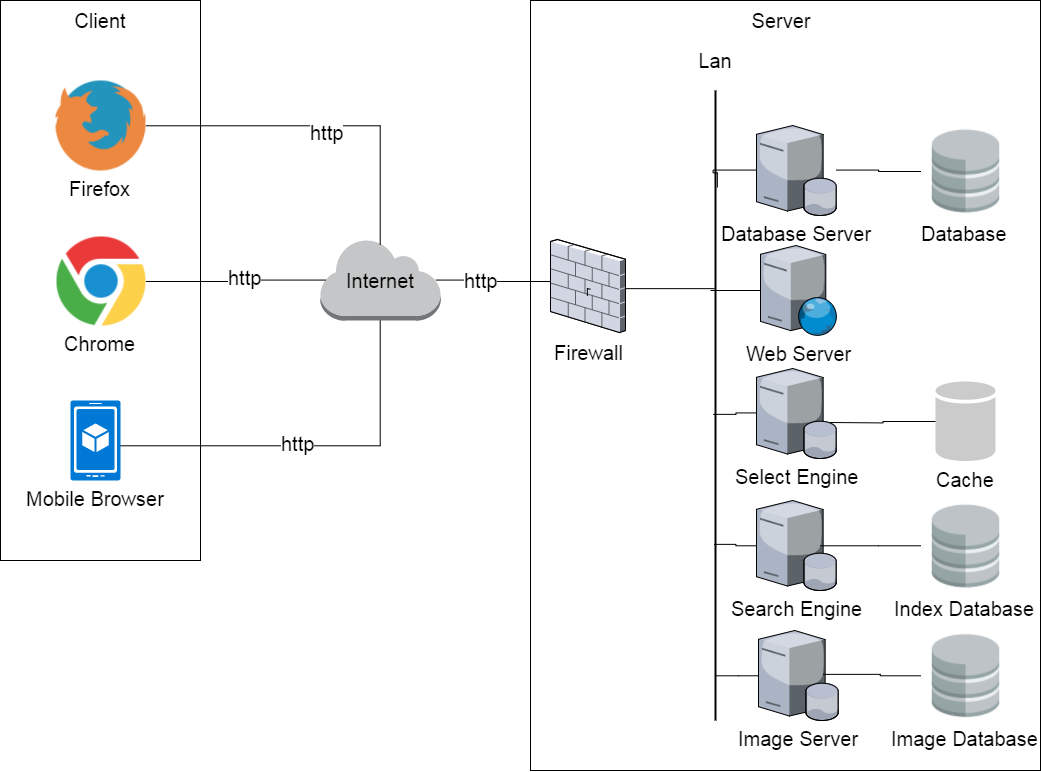

The diagram above was exported from draw.io. Its source (the exported page's mxGraphModel, read from the mxfile embedded in the PNG):
<mxGraphModel dx="1166" dy="709" grid="1" gridSize="10" guides="1" tooltips="1" connect="1" arrows="1" fold="1" page="1" pageScale="1" pageWidth="1169" pageHeight="826" background="#ffffff" math="0" shadow="0">
  <root>
    <mxCell id="0" />
    <mxCell id="1" parent="0" />
    <mxCell id="12" value="" style="whiteSpace=wrap;html=1;fontSize=20;" vertex="1" parent="1">
      <mxGeometry x="610" width="510" height="770" as="geometry" />
    </mxCell>
    <mxCell id="2" value="" style="whiteSpace=wrap;html=1;fontSize=20;" vertex="1" parent="1">
      <mxGeometry x="80" width="200" height="560" as="geometry" />
    </mxCell>
    <mxCell id="3" value="" style="group;fontSize=20;" vertex="1" connectable="0" parent="1">
      <mxGeometry x="105" y="240" width="150" height="120" as="geometry" />
    </mxCell>
    <mxCell id="9" value="Client" style="text;html=1;strokeColor=none;fillColor=none;align=center;verticalAlign=middle;whiteSpace=wrap;fontSize=20;" vertex="1" parent="1">
      <mxGeometry x="160" y="10" width="40" height="20" as="geometry" />
    </mxCell>
    <mxCell id="45" style="edgeStyle=orthogonalEdgeStyle;rounded=0;html=1;exitX=0.5;exitY=1;exitPerimeter=0;entryX=0.994;entryY=0.573;entryPerimeter=0;startArrow=none;startFill=0;endArrow=none;endFill=0;jettySize=auto;orthogonalLoop=1;fontSize=20;" edge="1" parent="1" source="11" target="41">
      <mxGeometry relative="1" as="geometry" />
    </mxCell>
    <mxCell id="80" value="http" style="text;html=1;resizable=0;points=[];align=center;verticalAlign=middle;labelBackgroundColor=#ffffff;fontSize=20;" vertex="1" connectable="0" parent="45">
      <mxGeometry x="0.0815" y="-3" relative="1" as="geometry">
        <mxPoint as="offset" />
      </mxGeometry>
    </mxCell>
    <mxCell id="47" style="edgeStyle=orthogonalEdgeStyle;rounded=0;html=1;exitX=0.96;exitY=0.5;exitPerimeter=0;entryX=-0.004;entryY=0.444;entryPerimeter=0;startArrow=none;startFill=0;endArrow=none;endFill=0;jettySize=auto;orthogonalLoop=1;fontSize=20;" edge="1" parent="1" source="11" target="46">
      <mxGeometry relative="1" as="geometry" />
    </mxCell>
    <mxCell id="81" value="http" style="text;html=1;resizable=0;points=[];align=center;verticalAlign=middle;labelBackgroundColor=#ffffff;fontSize=20;" vertex="1" connectable="0" parent="47">
      <mxGeometry x="-0.225" relative="1" as="geometry">
        <mxPoint as="offset" />
      </mxGeometry>
    </mxCell>
    <mxCell id="11" value="Internet" style="dashed=0;html=1;shape=mxgraph.aws2.non-service_specific.internet;strokeColor=none;fontSize=20;" vertex="1" parent="1">
      <mxGeometry x="400" y="240" width="120" height="80" as="geometry" />
    </mxCell>
    <mxCell id="19" value="Server" style="text;html=1;strokeColor=none;fillColor=none;align=center;verticalAlign=middle;whiteSpace=wrap;fontSize=20;" vertex="1" parent="1">
      <mxGeometry x="840" y="10" width="40" height="20" as="geometry" />
    </mxCell>
    <mxCell id="43" style="edgeStyle=orthogonalEdgeStyle;rounded=0;html=1;exitX=1;exitY=0.5;entryX=0.5;entryY=0.04;entryPerimeter=0;startArrow=none;startFill=0;endArrow=none;endFill=0;jettySize=auto;orthogonalLoop=1;fontSize=20;" edge="1" parent="1" source="37" target="11">
      <mxGeometry relative="1" as="geometry" />
    </mxCell>
    <mxCell id="79" value="http" style="text;html=1;resizable=0;points=[];align=center;verticalAlign=middle;labelBackgroundColor=#ffffff;fontSize=20;" vertex="1" connectable="0" parent="43">
      <mxGeometry x="0.0202" y="-6" relative="1" as="geometry">
        <mxPoint as="offset" />
      </mxGeometry>
    </mxCell>
    <mxCell id="37" value="Firefox" style="shape=image;html=1;verticalAlign=top;verticalLabelPosition=bottom;labelBackgroundColor=#ffffff;imageAspect=0;aspect=fixed;image=https://cdn1.iconfinder.com/data/icons/smallicons-logotypes/32/firefox-128.png;fillColor=none;fontSize=20;" vertex="1" parent="1">
      <mxGeometry x="135" y="80" width="90" height="90" as="geometry" />
    </mxCell>
    <mxCell id="44" style="edgeStyle=orthogonalEdgeStyle;rounded=0;html=1;exitX=1;exitY=0.5;entryX=0.04;entryY=0.5;entryPerimeter=0;startArrow=none;startFill=0;endArrow=none;endFill=0;jettySize=auto;orthogonalLoop=1;fontSize=20;" edge="1" parent="1" source="38" target="11">
      <mxGeometry relative="1" as="geometry" />
    </mxCell>
    <mxCell id="78" value="http" style="text;html=1;resizable=0;points=[];align=center;verticalAlign=middle;labelBackgroundColor=#ffffff;fontSize=20;" vertex="1" connectable="0" parent="44">
      <mxGeometry x="0.0952" y="3" relative="1" as="geometry">
        <mxPoint as="offset" />
      </mxGeometry>
    </mxCell>
    <mxCell id="38" value="Chrome" style="shape=image;html=1;verticalAlign=top;verticalLabelPosition=bottom;labelBackgroundColor=#ffffff;imageAspect=0;aspect=fixed;image=https://cdn1.iconfinder.com/data/icons/logotypes/32/chrome-128.png;fillColor=none;fontSize=20;" vertex="1" parent="1">
      <mxGeometry x="136" y="236" width="89" height="89" as="geometry" />
    </mxCell>
    <mxCell id="41" value="&lt;div&gt;Mobile Browser&lt;/div&gt;" style="shadow=0;dashed=0;html=1;strokeColor=none;labelPosition=center;verticalLabelPosition=bottom;verticalAlign=top;shape=mxgraph.mscae.cloud.mobile_app;fillColor=#0079D6;fontSize=20;" vertex="1" parent="1">
      <mxGeometry x="150" y="400" width="50" height="80" as="geometry" />
    </mxCell>
    <mxCell id="49" value="" style="line;strokeWidth=2;direction=south;html=1;fillColor=none;fontSize=20;" vertex="1" parent="1">
      <mxGeometry x="790" y="90" width="10" height="630" as="geometry" />
    </mxCell>
    <mxCell id="50" style="edgeStyle=orthogonalEdgeStyle;rounded=0;html=1;entryX=0.5;entryY=0.6;entryPerimeter=0;startArrow=none;startFill=0;endArrow=none;endFill=0;jettySize=auto;orthogonalLoop=1;fontSize=20;" edge="1" parent="1" source="46">
      <mxGeometry x="525.4285714285716" y="291.1428571428572" as="geometry">
        <mxPoint x="670" y="289" as="sourcePoint" />
        <mxPoint x="794.0000000000002" y="288.28571428571433" as="targetPoint" />
        <Array as="points">
          <mxPoint x="644" y="289" />
        </Array>
      </mxGeometry>
    </mxCell>
    <mxCell id="46" value="" style="verticalLabelPosition=bottom;aspect=fixed;html=1;verticalAlign=top;strokeColor=none;shape=mxgraph.citrix.firewall;fillColor=none;fontSize=20;" vertex="1" parent="1">
      <mxGeometry x="630" y="239" width="75" height="93" as="geometry" />
    </mxCell>
    <mxCell id="51" style="edgeStyle=orthogonalEdgeStyle;rounded=0;html=1;entryX=0.5;entryY=0.6;entryPerimeter=0;startArrow=none;startFill=0;endArrow=none;endFill=0;jettySize=auto;orthogonalLoop=1;fontSize=20;" edge="1" parent="1" target="46">
      <mxGeometry x="525.4285714285716" y="291.1428571428572" as="geometry">
        <mxPoint x="669.7142857142858" y="288.7142857142858" as="sourcePoint" />
        <mxPoint x="794.0000000000002" y="288.7142857142858" as="targetPoint" />
        <Array as="points" />
      </mxGeometry>
    </mxCell>
    <mxCell id="52" value="Firewall" style="text;html=1;resizable=0;points=[];align=center;verticalAlign=middle;labelBackgroundColor=#ffffff;fontSize=20;" vertex="1" connectable="0" parent="51">
      <mxGeometry relative="1" as="geometry">
        <mxPoint x="1" y="60" as="offset" />
      </mxGeometry>
    </mxCell>
    <mxCell id="53" value="Lan" style="text;html=1;strokeColor=none;fillColor=none;align=center;verticalAlign=middle;whiteSpace=wrap;fontSize=20;" vertex="1" parent="1">
      <mxGeometry x="775" y="50" width="40" height="20" as="geometry" />
    </mxCell>
    <mxCell id="55" style="edgeStyle=orthogonalEdgeStyle;rounded=0;html=1;startArrow=none;startFill=0;endArrow=none;endFill=0;jettySize=auto;orthogonalLoop=1;fontSize=20;" edge="1" parent="1" source="54">
      <mxGeometry relative="1" as="geometry">
        <mxPoint x="789.9999999999998" y="290" as="targetPoint" />
      </mxGeometry>
    </mxCell>
    <mxCell id="54" value="Web Server" style="verticalLabelPosition=bottom;aspect=fixed;html=1;verticalAlign=top;strokeColor=none;shape=mxgraph.citrix.web_server;fillColor=none;fontSize=20;" vertex="1" parent="1">
      <mxGeometry x="840" y="245" width="76.5" height="90" as="geometry" />
    </mxCell>
    <mxCell id="57" style="edgeStyle=orthogonalEdgeStyle;rounded=0;html=1;entryX=0.154;entryY=0.314;entryPerimeter=0;startArrow=none;startFill=0;endArrow=none;endFill=0;jettySize=auto;orthogonalLoop=1;fontSize=20;" edge="1" parent="1" source="56" target="49">
      <mxGeometry relative="1" as="geometry">
        <Array as="points">
          <mxPoint x="793" y="170" />
          <mxPoint x="793" y="172" />
        </Array>
      </mxGeometry>
    </mxCell>
    <mxCell id="56" value="Database Server" style="verticalLabelPosition=bottom;aspect=fixed;html=1;verticalAlign=top;strokeColor=none;shape=mxgraph.citrix.database_server;fillColor=none;fontSize=20;" vertex="1" parent="1">
      <mxGeometry x="836" y="125" width="80" height="90" as="geometry" />
    </mxCell>
    <mxCell id="84" style="edgeStyle=orthogonalEdgeStyle;rounded=0;html=1;entryX=0.513;entryY=0.743;entryPerimeter=0;startArrow=none;startFill=0;endArrow=none;endFill=0;jettySize=auto;orthogonalLoop=1;fontSize=20;" edge="1" parent="1" source="60" target="49">
      <mxGeometry relative="1" as="geometry" />
    </mxCell>
    <mxCell id="60" value="Select Engine" style="verticalLabelPosition=bottom;aspect=fixed;html=1;verticalAlign=top;strokeColor=none;shape=mxgraph.citrix.database_server;fillColor=none;fontSize=20;" vertex="1" parent="1">
      <mxGeometry x="836" y="368" width="80" height="90" as="geometry" />
    </mxCell>
    <mxCell id="66" style="edgeStyle=orthogonalEdgeStyle;rounded=0;html=1;entryX=0.721;entryY=0.6;entryPerimeter=0;startArrow=none;startFill=0;endArrow=none;endFill=0;jettySize=auto;orthogonalLoop=1;fontSize=20;" edge="1" parent="1" source="61" target="49">
      <mxGeometry relative="1" as="geometry" />
    </mxCell>
    <mxCell id="61" value="Search Engine" style="verticalLabelPosition=bottom;aspect=fixed;html=1;verticalAlign=top;strokeColor=none;shape=mxgraph.citrix.database_server;fillColor=none;fontSize=20;" vertex="1" parent="1">
      <mxGeometry x="836" y="500" width="80" height="90" as="geometry" />
    </mxCell>
    <mxCell id="67" style="edgeStyle=orthogonalEdgeStyle;rounded=0;html=1;entryX=0.928;entryY=0.457;entryPerimeter=0;startArrow=none;startFill=0;endArrow=none;endFill=0;jettySize=auto;orthogonalLoop=1;fontSize=20;" edge="1" parent="1" source="62" target="49">
      <mxGeometry relative="1" as="geometry" />
    </mxCell>
    <mxCell id="62" value="Image Server" style="verticalLabelPosition=bottom;aspect=fixed;html=1;verticalAlign=top;strokeColor=none;shape=mxgraph.citrix.database_server;fillColor=none;fontSize=20;" vertex="1" parent="1">
      <mxGeometry x="838" y="630" width="80" height="90" as="geometry" />
    </mxCell>
    <mxCell id="77" style="edgeStyle=orthogonalEdgeStyle;rounded=0;html=1;entryX=0.807;entryY=0.494;entryPerimeter=0;startArrow=none;startFill=0;endArrow=none;endFill=0;jettySize=auto;orthogonalLoop=1;fontSize=20;" edge="1" parent="1" source="71" target="62">
      <mxGeometry relative="1" as="geometry" />
    </mxCell>
    <mxCell id="71" value="Image Database" style="shape=image;html=1;verticalAlign=top;verticalLabelPosition=bottom;labelBackgroundColor=#ffffff;imageAspect=0;aspect=fixed;image=https://cdn0.iconfinder.com/data/icons/small-n-flat/24/678113-database-128.png;fillColor=none;fontSize=20;" vertex="1" parent="1">
      <mxGeometry x="1000" y="630" width="90" height="90" as="geometry" />
    </mxCell>
    <mxCell id="75" style="edgeStyle=orthogonalEdgeStyle;rounded=0;html=1;startArrow=none;startFill=0;endArrow=none;endFill=0;jettySize=auto;orthogonalLoop=1;fontSize=20;" edge="1" parent="1" source="72" target="56">
      <mxGeometry relative="1" as="geometry" />
    </mxCell>
    <mxCell id="72" value="Database" style="shape=image;html=1;verticalAlign=top;verticalLabelPosition=bottom;labelBackgroundColor=#ffffff;imageAspect=0;aspect=fixed;image=https://cdn0.iconfinder.com/data/icons/small-n-flat/24/678113-database-128.png;fillColor=none;fontSize=20;" vertex="1" parent="1">
      <mxGeometry x="1000" y="125.42857142857144" width="90" height="90" as="geometry" />
    </mxCell>
    <mxCell id="76" style="edgeStyle=orthogonalEdgeStyle;rounded=0;html=1;entryX=0.8;entryY=0.505;entryPerimeter=0;startArrow=none;startFill=0;endArrow=none;endFill=0;jettySize=auto;orthogonalLoop=1;fontSize=20;" edge="1" parent="1" source="73" target="61">
      <mxGeometry relative="1" as="geometry" />
    </mxCell>
    <mxCell id="73" value="Index Database" style="shape=image;html=1;verticalAlign=top;verticalLabelPosition=bottom;labelBackgroundColor=#ffffff;imageAspect=0;aspect=fixed;image=https://cdn0.iconfinder.com/data/icons/small-n-flat/24/678113-database-128.png;fillColor=none;fontSize=20;" vertex="1" parent="1">
      <mxGeometry x="1000" y="500.42857142857144" width="90" height="90" as="geometry" />
    </mxCell>
    <mxCell id="83" style="edgeStyle=orthogonalEdgeStyle;rounded=0;html=1;startArrow=none;startFill=0;endArrow=none;endFill=0;jettySize=auto;orthogonalLoop=1;fontSize=20;" edge="1" parent="1" source="74">
      <mxGeometry relative="1" as="geometry">
        <mxPoint x="910" y="422" as="targetPoint" />
      </mxGeometry>
    </mxCell>
    <mxCell id="74" value="Cache" style="shadow=0;dashed=0;html=1;strokeColor=none;labelPosition=center;verticalLabelPosition=bottom;verticalAlign=top;shape=mxgraph.office.databases.database;fillColor=#CCCBCB;fontSize=20;" vertex="1" parent="1">
      <mxGeometry x="1015" y="381" width="60" height="80" as="geometry" />
    </mxCell>
  </root>
</mxGraphModel>